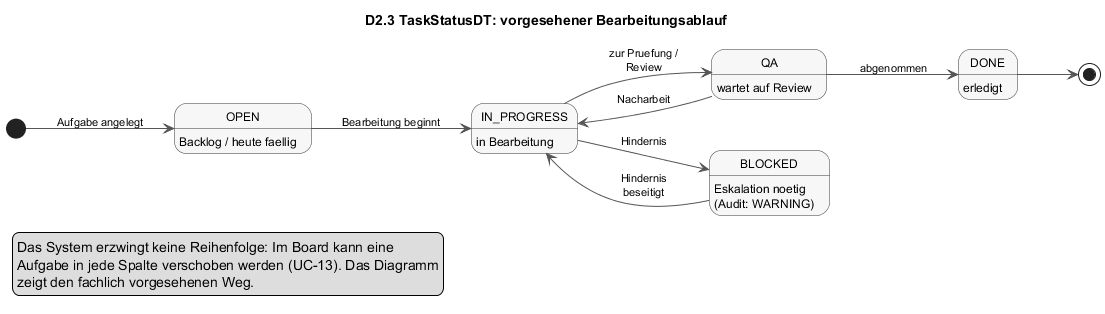

The diagram above was rendered by PlantUML. Its source (embedded in the PNG):
@startuml d2-taskstatus-zustaende
skinparam shadowing false
skinparam defaultFontName Helvetica
skinparam defaultFontSize 12
skinparam ArrowColor #555555
skinparam ArrowFontSize 11
skinparam state {
  BackgroundColor #F7F7F7
  BorderColor #333333
}
left to right direction

title D2.3 TaskStatusDT: vorgesehener Bearbeitungsablauf

[*] --> OPEN : Aufgabe angelegt
OPEN --> IN_PROGRESS : Bearbeitung beginnt
IN_PROGRESS --> QA : zur Pruefung /\nReview
QA --> DONE : abgenommen
QA --> IN_PROGRESS : Nacharbeit
IN_PROGRESS --> BLOCKED : Hindernis
BLOCKED --> IN_PROGRESS : Hindernis\nbeseitigt
DONE --> [*]

OPEN : Backlog / heute faellig
IN_PROGRESS : in Bearbeitung
QA : wartet auf Review
BLOCKED : Eskalation noetig\n(Audit: WARNING)
DONE : erledigt

legend bottom left
  Das System erzwingt keine Reihenfolge: Im Board kann eine
  Aufgabe in jede Spalte verschoben werden (UC-13). Das Diagramm
  zeigt den fachlich vorgesehenen Weg.
end legend
@enduml